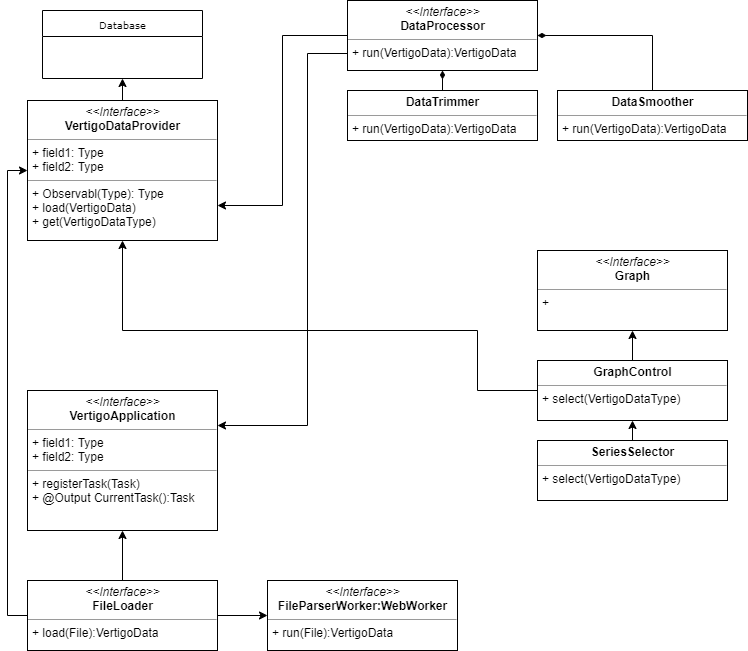

The diagram above was exported from draw.io. Its source (the exported page's mxGraphModel, read from the mxfile embedded in the PNG):
<mxGraphModel dx="1408" dy="731" grid="1" gridSize="10" guides="1" tooltips="1" connect="1" arrows="1" fold="1" page="1" pageScale="1" pageWidth="850" pageHeight="1100" background="#ffffff" math="0" shadow="0">
  <root>
    <mxCell id="0" />
    <mxCell id="1" parent="0" />
    <mxCell id="17acba5748e5396b-20" value="Database" style="swimlane;html=1;fontStyle=0;childLayout=stackLayout;horizontal=1;startSize=26;fillColor=none;horizontalStack=0;resizeParent=1;resizeLast=0;collapsible=1;marginBottom=0;swimlaneFillColor=#ffffff;rounded=0;shadow=0;comic=0;labelBackgroundColor=none;strokeColor=#000000;strokeWidth=1;fontFamily=Verdana;fontSize=10;fontColor=#000000;align=center;" parent="1" vertex="1">
      <mxGeometry x="95" y="20" width="160" height="68" as="geometry" />
    </mxCell>
    <mxCell id="zAQW7pWlIgncix0Wb6m_-10" style="edgeStyle=orthogonalEdgeStyle;rounded=0;orthogonalLoop=1;jettySize=auto;html=1;exitX=0.5;exitY=0;exitDx=0;exitDy=0;entryX=0.5;entryY=1;entryDx=0;entryDy=0;" edge="1" parent="1" source="5d2195bd80daf111-18" target="17acba5748e5396b-20">
      <mxGeometry relative="1" as="geometry" />
    </mxCell>
    <mxCell id="5d2195bd80daf111-18" value="&lt;p style=&quot;margin: 0px ; margin-top: 4px ; text-align: center&quot;&gt;&lt;i&gt;&amp;lt;&amp;lt;Interface&amp;gt;&amp;gt;&lt;/i&gt;&lt;br&gt;&lt;b&gt;VertigoDataProvider&lt;/b&gt;&lt;/p&gt;&lt;hr size=&quot;1&quot;&gt;&lt;p style=&quot;margin: 0px ; margin-left: 4px&quot;&gt;+ field1: Type&lt;br&gt;+ field2: Type&lt;/p&gt;&lt;hr size=&quot;1&quot;&gt;&lt;p style=&quot;margin: 0px ; margin-left: 4px&quot;&gt;+ Observabl(Type): Type&lt;br&gt;+ load(VertigoData)&lt;/p&gt;&lt;p style=&quot;margin: 0px ; margin-left: 4px&quot;&gt;+ get(VertigoDataType)&lt;/p&gt;" style="verticalAlign=top;align=left;overflow=fill;fontSize=12;fontFamily=Helvetica;html=1;rounded=0;shadow=0;comic=0;labelBackgroundColor=none;strokeColor=#000000;strokeWidth=1;fillColor=#ffffff;" parent="1" vertex="1">
      <mxGeometry x="80" y="110" width="190" height="140" as="geometry" />
    </mxCell>
    <mxCell id="zAQW7pWlIgncix0Wb6m_-1" value="&lt;p style=&quot;margin: 0px ; margin-top: 4px ; text-align: center&quot;&gt;&lt;i&gt;&amp;lt;&amp;lt;Interface&amp;gt;&amp;gt;&lt;/i&gt;&lt;br&gt;&lt;b&gt;Graph&lt;/b&gt;&lt;/p&gt;&lt;hr size=&quot;1&quot;&gt;&lt;p style=&quot;margin: 0px ; margin-left: 4px&quot;&gt;&lt;/p&gt;&lt;p style=&quot;margin: 0px ; margin-left: 4px&quot;&gt;+&amp;nbsp;&lt;/p&gt;" style="verticalAlign=top;align=left;overflow=fill;fontSize=12;fontFamily=Helvetica;html=1;rounded=0;shadow=0;comic=0;labelBackgroundColor=none;strokeColor=#000000;strokeWidth=1;fillColor=#ffffff;" vertex="1" parent="1">
      <mxGeometry x="590" y="260" width="190" height="80" as="geometry" />
    </mxCell>
    <mxCell id="zAQW7pWlIgncix0Wb6m_-2" value="&lt;p style=&quot;margin: 0px ; margin-top: 4px ; text-align: center&quot;&gt;&lt;i&gt;&amp;lt;&amp;lt;Interface&amp;gt;&amp;gt;&lt;/i&gt;&lt;br&gt;&lt;b&gt;VertigoApplication&lt;/b&gt;&lt;/p&gt;&lt;hr size=&quot;1&quot;&gt;&lt;p style=&quot;margin: 0px ; margin-left: 4px&quot;&gt;+ field1: Type&lt;br&gt;+ field2: Type&lt;/p&gt;&lt;hr size=&quot;1&quot;&gt;&lt;p style=&quot;margin: 0px ; margin-left: 4px&quot;&gt;+ registerTask(Task)&lt;br&gt;&lt;/p&gt;&lt;p style=&quot;margin: 0px ; margin-left: 4px&quot;&gt;+ @Output CurrentTask():Task&lt;/p&gt;" style="verticalAlign=top;align=left;overflow=fill;fontSize=12;fontFamily=Helvetica;html=1;rounded=0;shadow=0;comic=0;labelBackgroundColor=none;strokeColor=#000000;strokeWidth=1;fillColor=#ffffff;" vertex="1" parent="1">
      <mxGeometry x="80" y="400" width="190" height="140" as="geometry" />
    </mxCell>
    <mxCell id="zAQW7pWlIgncix0Wb6m_-24" style="edgeStyle=orthogonalEdgeStyle;rounded=0;orthogonalLoop=1;jettySize=auto;html=1;exitX=0.5;exitY=0;exitDx=0;exitDy=0;entryX=0.5;entryY=1;entryDx=0;entryDy=0;endArrow=classic;endFill=1;" edge="1" parent="1" source="zAQW7pWlIgncix0Wb6m_-3" target="zAQW7pWlIgncix0Wb6m_-23">
      <mxGeometry relative="1" as="geometry" />
    </mxCell>
    <mxCell id="zAQW7pWlIgncix0Wb6m_-3" value="&lt;p style=&quot;margin: 0px ; margin-top: 4px ; text-align: center&quot;&gt;&lt;b&gt;SeriesSelector&lt;/b&gt;&lt;/p&gt;&lt;hr size=&quot;1&quot;&gt;&lt;p style=&quot;margin: 0px ; margin-left: 4px&quot;&gt;&lt;/p&gt;&lt;p style=&quot;margin: 0px ; margin-left: 4px&quot;&gt;+ select(VertigoDataType)&lt;/p&gt;" style="verticalAlign=top;align=left;overflow=fill;fontSize=12;fontFamily=Helvetica;html=1;rounded=0;shadow=0;comic=0;labelBackgroundColor=none;strokeColor=#000000;strokeWidth=1;fillColor=#ffffff;" vertex="1" parent="1">
      <mxGeometry x="590" y="450" width="190" height="60" as="geometry" />
    </mxCell>
    <mxCell id="zAQW7pWlIgncix0Wb6m_-4" value="&lt;p style=&quot;margin: 0px ; margin-top: 4px ; text-align: center&quot;&gt;&lt;i&gt;&amp;lt;&amp;lt;Interface&amp;gt;&amp;gt;&lt;/i&gt;&lt;br&gt;&lt;b&gt;FileParserWorker:WebWorker&lt;/b&gt;&lt;/p&gt;&lt;hr size=&quot;1&quot;&gt;&lt;p style=&quot;margin: 0px ; margin-left: 4px&quot;&gt;&lt;/p&gt;&lt;p style=&quot;margin: 0px ; margin-left: 4px&quot;&gt;+ run(File):VertigoData&lt;/p&gt;" style="verticalAlign=top;align=left;overflow=fill;fontSize=12;fontFamily=Helvetica;html=1;rounded=0;shadow=0;comic=0;labelBackgroundColor=none;strokeColor=#000000;strokeWidth=1;fillColor=#ffffff;" vertex="1" parent="1">
      <mxGeometry x="320" y="590" width="190" height="70" as="geometry" />
    </mxCell>
    <mxCell id="zAQW7pWlIgncix0Wb6m_-7" style="edgeStyle=orthogonalEdgeStyle;rounded=0;orthogonalLoop=1;jettySize=auto;html=1;exitX=0.5;exitY=0;exitDx=0;exitDy=0;entryX=0.5;entryY=1;entryDx=0;entryDy=0;" edge="1" parent="1" source="zAQW7pWlIgncix0Wb6m_-6" target="zAQW7pWlIgncix0Wb6m_-2">
      <mxGeometry relative="1" as="geometry" />
    </mxCell>
    <mxCell id="zAQW7pWlIgncix0Wb6m_-8" style="edgeStyle=orthogonalEdgeStyle;rounded=0;orthogonalLoop=1;jettySize=auto;html=1;exitX=1;exitY=0.5;exitDx=0;exitDy=0;entryX=0;entryY=0.5;entryDx=0;entryDy=0;" edge="1" parent="1" source="zAQW7pWlIgncix0Wb6m_-6" target="zAQW7pWlIgncix0Wb6m_-4">
      <mxGeometry relative="1" as="geometry" />
    </mxCell>
    <mxCell id="zAQW7pWlIgncix0Wb6m_-9" style="edgeStyle=orthogonalEdgeStyle;rounded=0;orthogonalLoop=1;jettySize=auto;html=1;exitX=0;exitY=0.5;exitDx=0;exitDy=0;entryX=0;entryY=0.5;entryDx=0;entryDy=0;" edge="1" parent="1" source="zAQW7pWlIgncix0Wb6m_-6" target="5d2195bd80daf111-18">
      <mxGeometry relative="1" as="geometry" />
    </mxCell>
    <mxCell id="zAQW7pWlIgncix0Wb6m_-6" value="&lt;p style=&quot;margin: 0px ; margin-top: 4px ; text-align: center&quot;&gt;&lt;i&gt;&amp;lt;&amp;lt;Interface&amp;gt;&amp;gt;&lt;/i&gt;&lt;br&gt;&lt;b&gt;FileLoader&lt;/b&gt;&lt;/p&gt;&lt;hr size=&quot;1&quot;&gt;&lt;p style=&quot;margin: 0px ; margin-left: 4px&quot;&gt;&lt;/p&gt;&lt;p style=&quot;margin: 0px ; margin-left: 4px&quot;&gt;+ load(File):VertigoData&lt;/p&gt;" style="verticalAlign=top;align=left;overflow=fill;fontSize=12;fontFamily=Helvetica;html=1;rounded=0;shadow=0;comic=0;labelBackgroundColor=none;strokeColor=#000000;strokeWidth=1;fillColor=#ffffff;" vertex="1" parent="1">
      <mxGeometry x="80" y="590" width="190" height="70" as="geometry" />
    </mxCell>
    <mxCell id="zAQW7pWlIgncix0Wb6m_-17" style="edgeStyle=orthogonalEdgeStyle;rounded=0;orthogonalLoop=1;jettySize=auto;html=1;exitX=0.5;exitY=0;exitDx=0;exitDy=0;entryX=0.5;entryY=1;entryDx=0;entryDy=0;endArrow=diamondThin;endFill=1;" edge="1" parent="1" source="zAQW7pWlIgncix0Wb6m_-12" target="zAQW7pWlIgncix0Wb6m_-14">
      <mxGeometry relative="1" as="geometry" />
    </mxCell>
    <mxCell id="zAQW7pWlIgncix0Wb6m_-12" value="&lt;p style=&quot;margin: 0px ; margin-top: 4px ; text-align: center&quot;&gt;&lt;b&gt;DataTrimmer&lt;/b&gt;&lt;/p&gt;&lt;hr size=&quot;1&quot;&gt;&lt;p style=&quot;margin: 0px ; margin-left: 4px&quot;&gt;&lt;/p&gt;&lt;p style=&quot;margin: 0px ; margin-left: 4px&quot;&gt;+ run(VertigoData):VertigoData&lt;/p&gt;" style="verticalAlign=top;align=left;overflow=fill;fontSize=12;fontFamily=Helvetica;html=1;rounded=0;shadow=0;comic=0;labelBackgroundColor=none;strokeColor=#000000;strokeWidth=1;fillColor=#ffffff;" vertex="1" parent="1">
      <mxGeometry x="400" y="100" width="190" height="50" as="geometry" />
    </mxCell>
    <mxCell id="zAQW7pWlIgncix0Wb6m_-15" style="edgeStyle=orthogonalEdgeStyle;rounded=0;orthogonalLoop=1;jettySize=auto;html=1;exitX=0;exitY=0.5;exitDx=0;exitDy=0;entryX=1;entryY=0.75;entryDx=0;entryDy=0;" edge="1" parent="1" source="zAQW7pWlIgncix0Wb6m_-14" target="5d2195bd80daf111-18">
      <mxGeometry relative="1" as="geometry" />
    </mxCell>
    <mxCell id="zAQW7pWlIgncix0Wb6m_-20" style="edgeStyle=orthogonalEdgeStyle;rounded=0;orthogonalLoop=1;jettySize=auto;html=1;exitX=0;exitY=0.75;exitDx=0;exitDy=0;entryX=1;entryY=0.25;entryDx=0;entryDy=0;endArrow=classic;endFill=1;" edge="1" parent="1" source="zAQW7pWlIgncix0Wb6m_-14" target="zAQW7pWlIgncix0Wb6m_-2">
      <mxGeometry relative="1" as="geometry">
        <Array as="points">
          <mxPoint x="360" y="63" />
          <mxPoint x="360" y="435" />
        </Array>
      </mxGeometry>
    </mxCell>
    <mxCell id="zAQW7pWlIgncix0Wb6m_-14" value="&lt;p style=&quot;margin: 0px ; margin-top: 4px ; text-align: center&quot;&gt;&lt;i&gt;&amp;lt;&amp;lt;Interface&amp;gt;&amp;gt;&lt;/i&gt;&lt;br&gt;&lt;b&gt;DataProcessor&lt;/b&gt;&lt;/p&gt;&lt;hr size=&quot;1&quot;&gt;&lt;p style=&quot;margin: 0px ; margin-left: 4px&quot;&gt;&lt;/p&gt;&lt;p style=&quot;margin: 0px ; margin-left: 4px&quot;&gt;+ run(VertigoData):VertigoData&lt;/p&gt;" style="verticalAlign=top;align=left;overflow=fill;fontSize=12;fontFamily=Helvetica;html=1;rounded=0;shadow=0;comic=0;labelBackgroundColor=none;strokeColor=#000000;strokeWidth=1;fillColor=#ffffff;" vertex="1" parent="1">
      <mxGeometry x="400" y="10" width="190" height="70" as="geometry" />
    </mxCell>
    <mxCell id="zAQW7pWlIgncix0Wb6m_-19" style="edgeStyle=orthogonalEdgeStyle;rounded=0;orthogonalLoop=1;jettySize=auto;html=1;exitX=0.5;exitY=0;exitDx=0;exitDy=0;entryX=1;entryY=0.5;entryDx=0;entryDy=0;endArrow=diamondThin;endFill=1;" edge="1" parent="1" source="zAQW7pWlIgncix0Wb6m_-16" target="zAQW7pWlIgncix0Wb6m_-14">
      <mxGeometry relative="1" as="geometry" />
    </mxCell>
    <mxCell id="zAQW7pWlIgncix0Wb6m_-16" value="&lt;p style=&quot;margin: 0px ; margin-top: 4px ; text-align: center&quot;&gt;&lt;b&gt;DataSmoother&lt;/b&gt;&lt;/p&gt;&lt;hr size=&quot;1&quot;&gt;&lt;p style=&quot;margin: 0px ; margin-left: 4px&quot;&gt;&lt;/p&gt;&lt;p style=&quot;margin: 0px ; margin-left: 4px&quot;&gt;+ run(VertigoData):VertigoData&lt;/p&gt;" style="verticalAlign=top;align=left;overflow=fill;fontSize=12;fontFamily=Helvetica;html=1;rounded=0;shadow=0;comic=0;labelBackgroundColor=none;strokeColor=#000000;strokeWidth=1;fillColor=#ffffff;" vertex="1" parent="1">
      <mxGeometry x="610" y="100" width="190" height="50" as="geometry" />
    </mxCell>
    <mxCell id="zAQW7pWlIgncix0Wb6m_-25" style="edgeStyle=orthogonalEdgeStyle;rounded=0;orthogonalLoop=1;jettySize=auto;html=1;exitX=0.5;exitY=0;exitDx=0;exitDy=0;entryX=0.5;entryY=1;entryDx=0;entryDy=0;endArrow=classic;endFill=1;" edge="1" parent="1" source="zAQW7pWlIgncix0Wb6m_-23" target="zAQW7pWlIgncix0Wb6m_-1">
      <mxGeometry relative="1" as="geometry" />
    </mxCell>
    <mxCell id="zAQW7pWlIgncix0Wb6m_-26" style="edgeStyle=orthogonalEdgeStyle;rounded=0;orthogonalLoop=1;jettySize=auto;html=1;exitX=0;exitY=0.5;exitDx=0;exitDy=0;entryX=0.5;entryY=1;entryDx=0;entryDy=0;endArrow=classic;endFill=1;" edge="1" parent="1" source="zAQW7pWlIgncix0Wb6m_-23" target="5d2195bd80daf111-18">
      <mxGeometry relative="1" as="geometry">
        <Array as="points">
          <mxPoint x="530" y="400" />
          <mxPoint x="530" y="340" />
          <mxPoint x="175" y="340" />
        </Array>
      </mxGeometry>
    </mxCell>
    <mxCell id="zAQW7pWlIgncix0Wb6m_-23" value="&lt;p style=&quot;margin: 0px ; margin-top: 4px ; text-align: center&quot;&gt;&lt;b&gt;GraphControl&lt;/b&gt;&lt;/p&gt;&lt;hr size=&quot;1&quot;&gt;&lt;p style=&quot;margin: 0px ; margin-left: 4px&quot;&gt;&lt;/p&gt;&lt;p style=&quot;margin: 0px ; margin-left: 4px&quot;&gt;+ select(VertigoDataType)&lt;/p&gt;" style="verticalAlign=top;align=left;overflow=fill;fontSize=12;fontFamily=Helvetica;html=1;rounded=0;shadow=0;comic=0;labelBackgroundColor=none;strokeColor=#000000;strokeWidth=1;fillColor=#ffffff;" vertex="1" parent="1">
      <mxGeometry x="590" y="370" width="190" height="60" as="geometry" />
    </mxCell>
  </root>
</mxGraphModel>